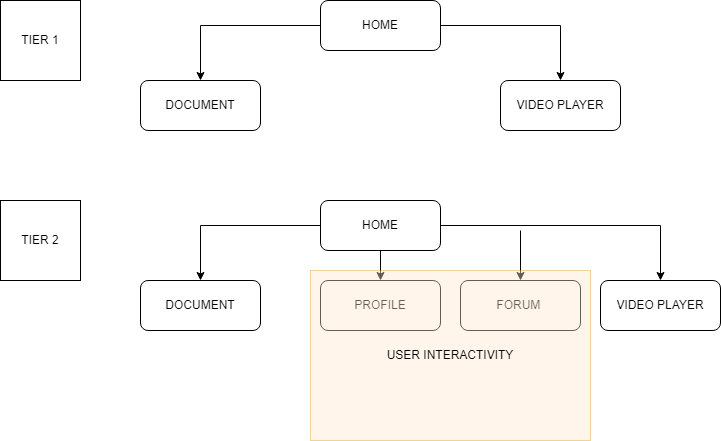

The diagram above was exported from draw.io. Its source (the exported page's mxGraphModel, read from the mxfile embedded in the PNG):
<mxGraphModel dx="1050" dy="491" grid="1" gridSize="10" guides="1" tooltips="1" connect="1" arrows="1" fold="1" page="1" pageScale="1" pageWidth="827" pageHeight="1169" math="0" shadow="0">
  <root>
    <mxCell id="WIyWlLk6GJQsqaUBKTNV-0" />
    <mxCell id="WIyWlLk6GJQsqaUBKTNV-1" parent="WIyWlLk6GJQsqaUBKTNV-0" />
    <mxCell id="BDPnA2lkte_2HeK1rlwa-1" style="edgeStyle=orthogonalEdgeStyle;rounded=0;orthogonalLoop=1;jettySize=auto;html=1;" edge="1" parent="WIyWlLk6GJQsqaUBKTNV-1" source="BDPnA2lkte_2HeK1rlwa-0">
      <mxGeometry relative="1" as="geometry">
        <mxPoint x="240" y="120" as="targetPoint" />
      </mxGeometry>
    </mxCell>
    <mxCell id="BDPnA2lkte_2HeK1rlwa-2" style="edgeStyle=orthogonalEdgeStyle;rounded=0;orthogonalLoop=1;jettySize=auto;html=1;" edge="1" parent="WIyWlLk6GJQsqaUBKTNV-1" source="BDPnA2lkte_2HeK1rlwa-0">
      <mxGeometry relative="1" as="geometry">
        <mxPoint x="600" y="120" as="targetPoint" />
      </mxGeometry>
    </mxCell>
    <mxCell id="BDPnA2lkte_2HeK1rlwa-0" value="HOME" style="rounded=1;whiteSpace=wrap;html=1;" vertex="1" parent="WIyWlLk6GJQsqaUBKTNV-1">
      <mxGeometry x="360" y="40" width="120" height="50" as="geometry" />
    </mxCell>
    <mxCell id="BDPnA2lkte_2HeK1rlwa-4" value="DOCUMENT" style="rounded=1;whiteSpace=wrap;html=1;" vertex="1" parent="WIyWlLk6GJQsqaUBKTNV-1">
      <mxGeometry x="180" y="120" width="120" height="50" as="geometry" />
    </mxCell>
    <mxCell id="BDPnA2lkte_2HeK1rlwa-5" value="VIDEO PLAYER" style="rounded=1;whiteSpace=wrap;html=1;" vertex="1" parent="WIyWlLk6GJQsqaUBKTNV-1">
      <mxGeometry x="540" y="120" width="120" height="50" as="geometry" />
    </mxCell>
    <mxCell id="BDPnA2lkte_2HeK1rlwa-9" value="TIER 1" style="whiteSpace=wrap;html=1;aspect=fixed;" vertex="1" parent="WIyWlLk6GJQsqaUBKTNV-1">
      <mxGeometry x="40" y="40" width="80" height="80" as="geometry" />
    </mxCell>
    <mxCell id="BDPnA2lkte_2HeK1rlwa-10" value="TIER 2" style="whiteSpace=wrap;html=1;aspect=fixed;" vertex="1" parent="WIyWlLk6GJQsqaUBKTNV-1">
      <mxGeometry x="40" y="240" width="80" height="80" as="geometry" />
    </mxCell>
    <mxCell id="BDPnA2lkte_2HeK1rlwa-11" style="edgeStyle=orthogonalEdgeStyle;rounded=0;orthogonalLoop=1;jettySize=auto;html=1;" edge="1" parent="WIyWlLk6GJQsqaUBKTNV-1" source="BDPnA2lkte_2HeK1rlwa-14">
      <mxGeometry relative="1" as="geometry">
        <mxPoint x="240" y="320" as="targetPoint" />
      </mxGeometry>
    </mxCell>
    <mxCell id="BDPnA2lkte_2HeK1rlwa-12" style="edgeStyle=orthogonalEdgeStyle;rounded=0;orthogonalLoop=1;jettySize=auto;html=1;entryX=0.5;entryY=0;entryDx=0;entryDy=0;" edge="1" parent="WIyWlLk6GJQsqaUBKTNV-1" source="BDPnA2lkte_2HeK1rlwa-14" target="BDPnA2lkte_2HeK1rlwa-16">
      <mxGeometry relative="1" as="geometry">
        <mxPoint x="600" y="320" as="targetPoint" />
        <Array as="points">
          <mxPoint x="700" y="265" />
        </Array>
      </mxGeometry>
    </mxCell>
    <mxCell id="BDPnA2lkte_2HeK1rlwa-13" style="edgeStyle=orthogonalEdgeStyle;rounded=0;orthogonalLoop=1;jettySize=auto;html=1;" edge="1" parent="WIyWlLk6GJQsqaUBKTNV-1" source="BDPnA2lkte_2HeK1rlwa-14">
      <mxGeometry relative="1" as="geometry">
        <mxPoint x="420" y="320" as="targetPoint" />
      </mxGeometry>
    </mxCell>
    <mxCell id="BDPnA2lkte_2HeK1rlwa-14" value="HOME" style="rounded=1;whiteSpace=wrap;html=1;" vertex="1" parent="WIyWlLk6GJQsqaUBKTNV-1">
      <mxGeometry x="360" y="240" width="120" height="50" as="geometry" />
    </mxCell>
    <mxCell id="BDPnA2lkte_2HeK1rlwa-15" value="DOCUMENT" style="rounded=1;whiteSpace=wrap;html=1;" vertex="1" parent="WIyWlLk6GJQsqaUBKTNV-1">
      <mxGeometry x="180" y="320" width="120" height="50" as="geometry" />
    </mxCell>
    <mxCell id="BDPnA2lkte_2HeK1rlwa-16" value="VIDEO PLAYER" style="rounded=1;whiteSpace=wrap;html=1;" vertex="1" parent="WIyWlLk6GJQsqaUBKTNV-1">
      <mxGeometry x="640" y="320" width="120" height="50" as="geometry" />
    </mxCell>
    <mxCell id="BDPnA2lkte_2HeK1rlwa-17" value="PROFILE" style="rounded=1;whiteSpace=wrap;html=1;" vertex="1" parent="WIyWlLk6GJQsqaUBKTNV-1">
      <mxGeometry x="360" y="320" width="120" height="50" as="geometry" />
    </mxCell>
    <mxCell id="BDPnA2lkte_2HeK1rlwa-19" style="edgeStyle=orthogonalEdgeStyle;rounded=0;orthogonalLoop=1;jettySize=auto;html=1;" edge="1" parent="WIyWlLk6GJQsqaUBKTNV-1" target="BDPnA2lkte_2HeK1rlwa-18">
      <mxGeometry relative="1" as="geometry">
        <mxPoint x="560" y="260" as="targetPoint" />
        <mxPoint x="560" y="270" as="sourcePoint" />
      </mxGeometry>
    </mxCell>
    <mxCell id="BDPnA2lkte_2HeK1rlwa-18" value="FORUM&amp;nbsp;" style="rounded=1;whiteSpace=wrap;html=1;" vertex="1" parent="WIyWlLk6GJQsqaUBKTNV-1">
      <mxGeometry x="500" y="320" width="120" height="50" as="geometry" />
    </mxCell>
    <mxCell id="BDPnA2lkte_2HeK1rlwa-20" value="USER INTERACTIVITY" style="rounded=0;whiteSpace=wrap;html=1;fillColor=#ffe6cc;strokeColor=#d79b00;opacity=40;" vertex="1" parent="WIyWlLk6GJQsqaUBKTNV-1">
      <mxGeometry x="350" y="310" width="280" height="170" as="geometry" />
    </mxCell>
  </root>
</mxGraphModel>